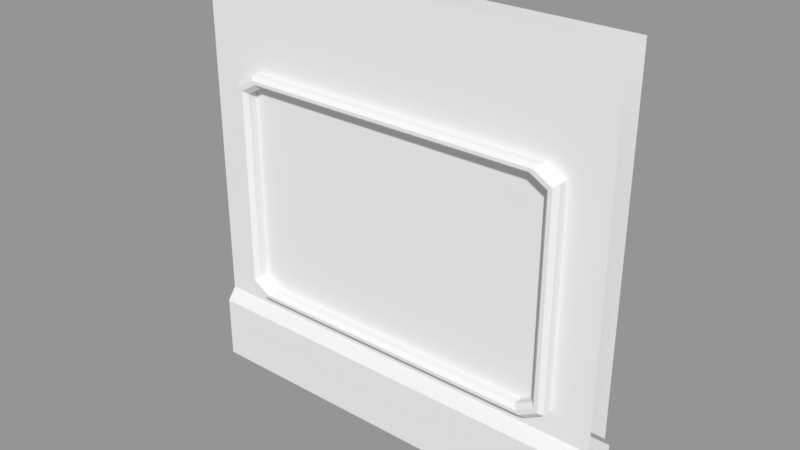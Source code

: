 # Source: L5_ShopWindowClosed.blend  (saved by Blender 2.79.0; exported with 4.5.12 LTS)
import bpy
from mathutils import Matrix  # noqa: F401  (used for matrix-valued properties, if any)

bpy.ops.wm.read_factory_settings(use_empty=True)
scene = bpy.context.scene
scene.name = 'Scene'

# ---- collections
col_collection_1 = bpy.data.collections.new('Collection 1'); scene.collection.children.link(col_collection_1)

# ---- materials (node trees are filled in below, after node groups)
mat_l5_showwindowclosedm = bpy.data.materials.new('L5_ShowWindowClosedM')
mat_l5_showwindowclosedm.alpha_threshold = 0.0
mat_l5_showwindowclosedm.use_transparent_shadow = False
mat_l5_showwindowclosedm.roughness = 0.5
mat_l5_showwindowclosedm.line_color = (0.0, 0.0, 0.0, 1.0)

# ---- material node trees

# ---- meshes
me_l5_showwindowclosed = bpy.data.meshes.new('L5_ShowWindowClosed')
me_l5_showwindowclosed.from_pydata([(0.7286, -0.06043, 2.0), (1.0, -0.1039, 0.0), (-1.0, -0.1039, 0.0), (0.8143, -0.06043, 2.0), (-0.8143, -0.1039, 0.0), (1.0, -0.06043, 2.0), (-1.0, -0.06043, 2.0), (-0.7286, -0.1039, 0.0), (1.0, -0.1039, 0.3002), (-1.0, -0.1039, 0.3002), (0.7286, -0.1039, 0.0), (1.0, -0.06043, 0.3584), (-1.0, -0.06043, 0.3584), (0.8143, -0.1039, 0.0), (-0.7286, -0.06043, 2.0), (-0.8143, -0.06043, 2.0), (0.8143, -0.1039, 0.3002), (0.7286, -0.1039, 0.3002), (-0.7286, -0.1039, 0.3002), (-0.8143, -0.1039, 0.3002), (0.8143, -0.06043, 0.3584), (0.7286, -0.06043, 0.3584), (-0.7286, -0.06043, 0.3584), (-0.8143, -0.06043, 0.3584), (1.0, -0.06043, 0.4272), (1.0, -0.06043, 0.4764), (1.0, -0.06043, 1.468), (1.0, -0.06043, 1.517), (-1.0, -0.06043, 0.4272), (-1.0, -0.06043, 0.4764), (-1.0, -0.06043, 1.468), (-1.0, -0.06043, 1.517), (0.8143, -0.06043, 1.517), (0.8143, -0.06043, 1.468), (0.8143, -0.06043, 0.4764), (0.8143, -0.06043, 0.4272), (0.7286, -0.06043, 1.517), (0.679, -0.06043, 0.4729), (0.679, -0.06043, 1.471), (0.7286, -0.06043, 0.4272), (-0.7589, -0.06043, 0.5187), (-0.7589, -0.06043, 1.426), (-0.679, -0.06043, 0.4729), (-0.679, -0.06043, 1.471), (-0.7286, -0.06043, 1.517), (0.7589, -0.06043, 0.5187), (-0.7286, -0.06043, 0.4272), (-0.8143, -0.06043, 1.517), (-0.8143, -0.06043, 1.468), (-0.8143, -0.06043, 0.4764), (-0.8143, -0.06043, 0.4272), (0.8143, -0.1057, 1.468), (0.8143, -0.1057, 0.4764), (-0.7589, -0.1057, 0.5187), (-0.679, -0.1057, 0.4729), (-0.7589, -0.1057, 1.426), (-0.679, -0.1057, 1.471), (0.679, -0.1057, 1.471), (0.7589, -0.1057, 1.426), (0.7589, -0.1057, 0.5187), (0.679, -0.1057, 0.4729), (-0.8143, -0.1057, 1.468), (-0.8143, -0.1057, 0.4764), (0.7286, -0.1057, 0.4272), (-0.7286, -0.1057, 0.4272), (0.7286, -0.1057, 1.517), (-0.7286, -0.1057, 1.517), (0.7121, -0.1264, 0.4424), (0.6956, -0.1264, 0.4576), (-0.6956, -0.1264, 0.4576), (-0.7121, -0.1264, 0.4424), (-0.7958, -0.1264, 1.454), (-0.7774, -0.1264, 1.44), (-0.6956, -0.1264, 1.487), (-0.7121, -0.1264, 1.502), (0.6956, -0.1264, 1.487), (0.7121, -0.1264, 1.502), (-0.7774, -0.1264, 0.5046), (-0.7958, -0.1264, 0.4905), (0.7958, -0.1264, 0.4905), (0.7774, -0.1264, 0.5046), (0.7774, -0.1264, 1.44), (0.7958, -0.1264, 1.454), (0.7286, 0.06043, 2.0), (1.0, 0.1039, 0.0), (-1.0, 0.1039, 0.0), (0.8143, 0.06043, 2.0), (-0.8143, 0.1039, 0.0), (1.0, 0.06043, 2.0), (-1.0, 0.06043, 2.0), (-0.7286, 0.1039, 0.0), (1.0, 0.1039, 0.3002), (-1.0, 0.1039, 0.3002), (0.7286, 0.1039, 0.0), (1.0, 0.06043, 0.3584), (-1.0, 0.06043, 0.3584), (0.8143, 0.1039, 0.0), (-0.7286, 0.06043, 2.0), (-0.8143, 0.06043, 2.0), (0.8143, 0.1039, 0.3002), (0.7286, 0.1039, 0.3002), (-0.7286, 0.1039, 0.3002), (-0.8143, 0.1039, 0.3002), (0.8143, 0.06043, 0.3584), (0.7286, 0.06043, 0.3584), (-0.7286, 0.06043, 0.3584), (-0.8143, 0.06043, 0.3584), (1.0, 0.06043, 0.4272), (1.0, 0.06043, 0.4764), (1.0, 0.06043, 1.468), (1.0, 0.06043, 1.517), (-1.0, 0.06043, 0.4272), (-1.0, 0.06043, 0.4764), (-1.0, 0.06043, 1.468), (-1.0, 0.06043, 1.517), (0.8143, 0.06043, 1.517), (0.8143, 0.06043, 1.468), (0.8143, 0.06043, 0.4764), (0.8143, 0.06043, 0.4272), (0.7286, 0.06043, 1.517), (0.679, 0.06043, 0.4729), (0.679, 0.06043, 1.471), (0.7286, 0.06043, 0.4272), (-0.7589, 0.06043, 0.5187), (0.7589, -0.06043, 1.426), (-0.679, 0.06043, 0.4729), (-0.679, 0.06043, 1.471), (-0.7286, 0.06043, 1.517), (0.7589, 0.06043, 0.5187), (-0.7286, 0.06043, 0.4272), (-0.8143, 0.06043, 1.517), (-0.8143, 0.06043, 1.468), (-0.8143, 0.06043, 0.4764), (-0.8143, 0.06043, 0.4272), (0.8143, 0.1057, 1.468), (0.8143, 0.1057, 0.4764), (-0.7589, 0.1057, 0.5187), (-0.679, 0.1057, 0.4729), (-0.7589, 0.1057, 1.426), (-0.679, 0.1057, 1.471), (0.679, 0.1057, 1.471), (0.7589, 0.1057, 1.426), (0.7589, 0.1057, 0.5187), (0.679, 0.1057, 0.4729), (-0.8143, 0.1057, 1.468), (-0.8143, 0.1057, 0.4764), (0.7286, 0.1057, 0.4272), (-0.7286, 0.1057, 0.4272), (0.7286, 0.1057, 1.517), (-0.7286, 0.1057, 1.517), (0.7121, 0.1264, 0.4424), (0.6956, 0.1264, 0.4576), (-0.6956, 0.1264, 0.4576), (-0.7121, 0.1264, 0.4424), (-0.7958, 0.1264, 1.454), (-0.7774, 0.1264, 1.44), (-0.6956, 0.1264, 1.487), (-0.7121, 0.1264, 1.502), (0.6956, 0.1264, 1.487), (0.7121, 0.1264, 1.502), (-0.7774, 0.1264, 0.5046), (-0.7958, 0.1264, 0.4905), (0.7958, 0.1264, 0.4905), (0.7774, 0.1264, 0.5046), (0.7774, 0.1264, 1.44), (0.7958, 0.1264, 1.454), (-0.7589, 0.06043, 1.426), (0.7589, 0.06043, 1.426)], [], [(10, 17, 18, 7), (47, 15, 6, 31), (13, 16, 17, 10), (1, 8, 16, 13), (18, 22, 23, 19), (4, 19, 9, 2), (17, 21, 22, 18), (16, 20, 21, 17), (19, 23, 12, 9), (8, 11, 20, 16), (7, 18, 19, 4), (27, 5, 3, 32), (32, 3, 0, 36), (42, 40, 53, 54), (49, 46, 64, 62), (44, 14, 15, 47), (22, 46, 50, 23), (37, 42, 54, 60), (44, 48, 61, 66), (124, 45, 59, 58), (45, 37, 60, 59), (35, 34, 39), (21, 39, 46, 22), (0, 14, 44, 36), (40, 41, 55, 53), (34, 33, 51, 52), (20, 35, 39, 21), (33, 32, 36), (47, 48, 44), (50, 46, 49), (11, 24, 35, 20), (24, 25, 34, 35), (25, 26, 33, 34), (26, 27, 32, 33), (23, 50, 28, 12), (50, 49, 29, 28), (49, 48, 30, 29), (48, 47, 31, 30), (80, 81, 58, 59), (77, 69, 54, 53), (75, 73, 56, 57), (73, 72, 55, 56), (68, 80, 59, 60), (69, 68, 60, 54), (72, 77, 53, 55), (81, 75, 57, 58), (46, 39, 63, 64), (41, 43, 56, 55), (39, 34, 52, 63), (48, 49, 62, 61), (43, 38, 57, 56), (33, 36, 65, 51), (36, 44, 66, 65), (38, 124, 58, 57), (51, 65, 76, 82), (82, 76, 75, 81), (61, 62, 78, 71), (71, 78, 77, 72), (64, 63, 67, 70), (70, 67, 68, 69), (63, 52, 79, 67), (67, 79, 80, 68), (66, 61, 71, 74), (74, 71, 72, 73), (65, 66, 74, 76), (76, 74, 73, 75), (62, 64, 70, 78), (78, 70, 69, 77), (52, 51, 82, 79), (79, 82, 81, 80), (93, 90, 101, 100), (130, 114, 89, 98), (96, 93, 100, 99), (84, 96, 99, 91), (101, 102, 106, 105), (87, 85, 92, 102), (100, 101, 105, 104), (99, 100, 104, 103), (102, 92, 95, 106), (91, 99, 103, 94), (90, 87, 102, 101), (110, 115, 86, 88), (115, 119, 83, 86), (125, 137, 136, 123), (132, 145, 147, 129), (127, 130, 98, 97), (105, 106, 133, 129), (120, 143, 137, 125), (127, 149, 144, 131), (167, 141, 142, 128), (128, 142, 143, 120), (118, 122, 117), (104, 105, 129, 122), (83, 119, 127, 97), (123, 136, 138, 166), (117, 135, 134, 116), (103, 104, 122, 118), (116, 119, 115), (130, 127, 131), (133, 132, 129), (94, 103, 118, 107), (107, 118, 117, 108), (108, 117, 116, 109), (109, 116, 115, 110), (106, 95, 111, 133), (133, 111, 112, 132), (132, 112, 113, 131), (131, 113, 114, 130), (163, 142, 141, 164), (160, 136, 137, 152), (158, 140, 139, 156), (156, 139, 138, 155), (151, 143, 142, 163), (152, 137, 143, 151), (155, 138, 136, 160), (164, 141, 140, 158), (129, 147, 146, 122), (166, 138, 139, 126), (122, 146, 135, 117), (131, 144, 145, 132), (126, 139, 140, 121), (116, 134, 148, 119), (119, 148, 149, 127), (121, 140, 141, 167), (134, 165, 159, 148), (165, 164, 158, 159), (144, 154, 161, 145), (154, 155, 160, 161), (147, 153, 150, 146), (153, 152, 151, 150), (146, 150, 162, 135), (150, 151, 163, 162), (149, 157, 154, 144), (157, 156, 155, 154), (148, 159, 157, 149), (159, 158, 156, 157), (145, 161, 153, 147), (161, 160, 152, 153), (135, 162, 165, 134), (162, 163, 164, 165), (43, 42, 37, 38), (126, 121, 120, 125), (37, 45, 124, 38), (120, 121, 167, 128), (125, 123, 166, 126), (42, 43, 41, 40)])
_uv = me_l5_showwindowclosed.uv_layers.new(name='UVMap')
_uv.uv.foreach_set('vector', [0.4319, 0.0002785, 0.4319, 0.07525, 0.06806, 0.07525, 0.06806, 0.0002793, 0.04666, 0.3827, 0.04666, 0.5033, 0.0002784, 0.5033, 0.0002785, 0.3827, 0.4533, 0.0002785, 0.4533, 0.07525, 0.4319, 0.07525, 0.4319, 0.0002785, 0.4997, 0.0002784, 0.4997, 0.07524, 0.4533, 0.07525, 0.4533, 0.0002785, 0.06806, 0.07525, 0.06806, 0.09338, 0.04666, 0.09338, 0.04666, 0.07525, 0.04666, 0.0002793, 0.04666, 0.07525, 0.0002787, 0.07525, 0.0002789, 0.0002792, 0.4319, 0.07525, 0.4319, 0.09338, 0.06806, 0.09338, 0.06806, 0.07525, 0.4533, 0.07525, 0.4533, 0.09338, 0.4319, 0.09338, 0.4319, 0.07525, 0.04666, 0.07525, 0.04666, 0.09338, 0.0002787, 0.09338, 0.0002787, 0.07525, 0.4997, 0.07524, 0.4997, 0.09338, 0.4533, 0.09338, 0.4533, 0.07525, 0.06806, 0.0002793, 0.06806, 0.07525, 0.04666, 0.07525, 0.04666, 0.0002793, 0.4997, 0.3827, 0.4997, 0.5033, 0.4533, 0.5033, 0.4533, 0.3827, 0.4533, 0.3827, 0.4533, 0.5033, 0.4319, 0.5033, 0.4319, 0.3827, 0.7265, 0.756, 0.7217, 0.7785, 0.7107, 0.7762, 0.7155, 0.7537, 0.6784, 0.7762, 0.6836, 0.752, 0.6946, 0.7544, 0.6895, 0.7785, 0.06806, 0.3827, 0.06806, 0.5033, 0.04666, 0.5033, 0.04666, 0.3827, 0.06806, 0.09338, 0.06806, 0.1106, 0.04666, 0.1106, 0.04666, 0.09338, 0.593, 0.8761, 0.2647, 0.8762, 0.2647, 0.8652, 0.593, 0.8652, 0.8064, 0.7948, 0.7817, 0.7948, 0.7817, 0.7836, 0.8064, 0.7836, 0.7546, 0.7409, 0.7546, 0.5145, 0.7659, 0.5145, 0.7659, 0.7409, 0.6962, 0.8219, 0.6732, 0.8219, 0.6732, 0.8106, 0.6962, 0.8106, 0.4533, 0.1106, 0.4533, 0.1229, 0.4319, 0.1106, 0.4319, 0.09338, 0.4319, 0.1106, 0.06806, 0.1106, 0.06806, 0.09338, 0.4319, 0.5033, 0.06806, 0.5033, 0.06806, 0.3827, 0.4319, 0.3827, 0.6709, 0.5145, 0.6709, 0.7409, 0.6596, 0.7409, 0.6596, 0.5145, 0.7957, 0.5039, 0.7957, 0.7515, 0.7844, 0.7515, 0.7844, 0.5039, 0.4533, 0.09338, 0.4533, 0.1106, 0.4319, 0.1106, 0.4319, 0.09338, 0.4533, 0.3704, 0.4533, 0.3827, 0.4319, 0.3827, 0.04666, 0.3827, 0.04666, 0.3704, 0.06806, 0.3827, 0.04666, 0.1106, 0.06806, 0.1106, 0.04666, 0.1229, 0.4997, 0.09338, 0.4997, 0.1106, 0.4533, 0.1106, 0.4533, 0.09338, 0.4997, 0.1106, 0.4997, 0.1229, 0.4533, 0.1229, 0.4533, 0.1106, 0.4997, 0.1229, 0.4997, 0.3704, 0.4533, 0.3704, 0.4533, 0.1229, 0.4997, 0.3704, 0.4997, 0.3827, 0.4533, 0.3827, 0.4533, 0.3704, 0.04666, 0.09338, 0.04666, 0.1106, 0.0002787, 0.1106, 0.0002787, 0.09338, 0.04666, 0.1106, 0.04666, 0.1229, 0.0002787, 0.1229, 0.0002787, 0.1106, 0.04666, 0.1229, 0.04666, 0.3704, 0.0002786, 0.3704, 0.0002787, 0.1229, 0.04666, 0.3704, 0.04666, 0.3827, 0.0002785, 0.3827, 0.0002786, 0.3704, 0.7729, 0.5109, 0.7729, 0.7444, 0.7659, 0.7409, 0.7659, 0.5145, 0.7029, 0.7768, 0.7078, 0.7538, 0.7155, 0.7537, 0.7107, 0.7762, 0.5944, 0.8939, 0.2582, 0.8939, 0.2622, 0.8877, 0.5904, 0.8877, 0.8097, 0.7708, 0.7862, 0.7708, 0.7884, 0.7633, 0.8114, 0.7633, 0.6749, 0.8032, 0.6984, 0.8032, 0.6962, 0.8106, 0.6732, 0.8106, 0.2607, 0.859, 0.597, 0.859, 0.593, 0.8652, 0.2647, 0.8652, 0.6526, 0.7444, 0.6526, 0.5109, 0.6596, 0.5145, 0.6596, 0.7409, 0.6534, 0.7537, 0.6485, 0.7768, 0.6408, 0.7769, 0.6456, 0.7544, 0.2502, 0.8358, 0.6049, 0.8358, 0.6049, 0.8468, 0.2502, 0.8468, 0.7884, 0.752, 0.8114, 0.752, 0.8114, 0.7633, 0.7884, 0.7633, 0.6782, 0.7791, 0.7029, 0.7791, 0.7029, 0.7904, 0.6782, 0.7904, 0.6298, 0.7515, 0.6298, 0.5039, 0.6411, 0.5039, 0.6411, 0.7515, 0.2622, 0.8768, 0.5904, 0.8767, 0.5904, 0.8877, 0.2622, 0.8877, 0.6779, 0.7544, 0.6727, 0.7785, 0.6617, 0.7762, 0.6668, 0.752, 0.6049, 0.9171, 0.2502, 0.9171, 0.2502, 0.9061, 0.6049, 0.9061, 0.6298, 0.7745, 0.6346, 0.752, 0.6456, 0.7544, 0.6408, 0.7769, 0.6668, 0.752, 0.6617, 0.7762, 0.6541, 0.7763, 0.6591, 0.7527, 0.6591, 0.7527, 0.6541, 0.7763, 0.6485, 0.7768, 0.6534, 0.7537, 0.6411, 0.7515, 0.6411, 0.5039, 0.648, 0.5074, 0.648, 0.7479, 0.648, 0.7479, 0.648, 0.5074, 0.6526, 0.5109, 0.6526, 0.7444, 0.2502, 0.8468, 0.6049, 0.8468, 0.6009, 0.853, 0.2542, 0.853, 0.2542, 0.853, 0.6009, 0.853, 0.597, 0.859, 0.2607, 0.859, 0.6782, 0.7904, 0.7029, 0.7904, 0.7007, 0.7978, 0.6765, 0.7978, 0.6765, 0.7978, 0.7007, 0.7978, 0.6984, 0.8032, 0.6749, 0.8032, 0.8064, 0.7836, 0.7817, 0.7836, 0.7839, 0.7761, 0.8081, 0.7761, 0.8081, 0.7761, 0.7839, 0.7761, 0.7862, 0.7708, 0.8097, 0.7708, 0.6049, 0.9061, 0.2502, 0.9061, 0.2542, 0.8999, 0.6009, 0.8999, 0.6009, 0.8999, 0.2542, 0.8999, 0.2582, 0.8939, 0.5944, 0.8939, 0.6895, 0.7785, 0.6946, 0.7544, 0.7023, 0.7543, 0.6972, 0.7779, 0.6972, 0.7779, 0.7023, 0.7543, 0.7078, 0.7538, 0.7029, 0.7768, 0.7844, 0.5039, 0.7844, 0.7515, 0.7775, 0.7479, 0.7775, 0.5074, 0.7775, 0.5074, 0.7775, 0.7479, 0.7729, 0.7444, 0.7729, 0.5109, 0.5681, 0.0002788, 0.9319, 0.0002785, 0.9319, 0.07525, 0.5681, 0.07525, 0.9533, 0.3827, 0.9997, 0.3827, 0.9997, 0.5033, 0.9533, 0.5033, 0.5467, 0.0002788, 0.5681, 0.0002788, 0.5681, 0.07525, 0.5467, 0.07525, 0.5003, 0.0002788, 0.5467, 0.0002788, 0.5467, 0.07525, 0.5003, 0.07525, 0.9319, 0.07525, 0.9533, 0.07525, 0.9533, 0.09338, 0.9319, 0.09338, 0.9533, 0.0002785, 0.9997, 0.0002784, 0.9997, 0.07524, 0.9533, 0.07525, 0.5681, 0.07525, 0.9319, 0.07525, 0.9319, 0.09338, 0.5681, 0.09338, 0.5467, 0.07525, 0.5681, 0.07525, 0.5681, 0.09338, 0.5467, 0.09338, 0.9533, 0.07525, 0.9997, 0.07524, 0.9997, 0.09338, 0.9533, 0.09338, 0.5003, 0.07525, 0.5467, 0.07525, 0.5467, 0.09338, 0.5003, 0.09338, 0.9319, 0.0002785, 0.9533, 0.0002785, 0.9533, 0.07525, 0.9319, 0.07525, 0.5003, 0.3827, 0.5467, 0.3827, 0.5467, 0.5033, 0.5003, 0.5033, 0.5467, 0.3827, 0.5681, 0.3827, 0.5681, 0.5033, 0.5467, 0.5033, 0.7463, 0.8088, 0.735, 0.8088, 0.735, 0.7858, 0.7463, 0.7858, 0.7035, 0.7791, 0.7148, 0.7791, 0.7148, 0.8038, 0.7035, 0.8038, 0.9319, 0.3827, 0.9533, 0.3827, 0.9533, 0.5033, 0.9319, 0.5033, 0.9319, 0.09338, 0.9533, 0.09338, 0.9533, 0.1106, 0.9319, 0.1106, 0.5903, 0.7538, 0.5903, 0.7647, 0.2623, 0.7648, 0.2623, 0.7539, 0.7811, 0.7572, 0.7788, 0.7682, 0.7546, 0.7631, 0.757, 0.752, 0.7541, 0.7409, 0.7428, 0.7409, 0.7428, 0.5145, 0.7541, 0.5145, 0.6298, 0.7858, 0.6411, 0.7858, 0.6411, 0.8088, 0.6298, 0.8088, 0.5467, 0.1106, 0.5681, 0.1106, 0.5467, 0.1229, 0.5681, 0.09338, 0.9319, 0.09338, 0.9319, 0.1106, 0.5681, 0.1106, 0.5681, 0.5033, 0.5681, 0.3827, 0.9319, 0.3827, 0.9319, 0.5033, 0.6714, 0.5145, 0.6827, 0.5145, 0.6827, 0.7409, 0.6714, 0.7409, 0.713, 0.5039, 0.7243, 0.5039, 0.7243, 0.7515, 0.713, 0.7515, 0.5467, 0.09338, 0.5681, 0.09338, 0.5681, 0.1106, 0.5467, 0.1106, 0.5467, 0.3704, 0.5681, 0.3827, 0.5467, 0.3827, 0.9533, 0.3827, 0.9319, 0.3827, 0.9533, 0.3704, 0.9533, 0.1106, 0.9533, 0.1229, 0.9319, 0.1106, 0.5003, 0.09338, 0.5467, 0.09338, 0.5467, 0.1106, 0.5003, 0.1106, 0.5003, 0.1106, 0.5467, 0.1106, 0.5467, 0.1229, 0.5003, 0.1229, 0.5003, 0.1229, 0.5467, 0.1229, 0.5467, 0.3704, 0.5003, 0.3704, 0.5003, 0.3704, 0.5467, 0.3704, 0.5467, 0.3827, 0.5003, 0.3827, 0.9533, 0.09338, 0.9997, 0.09338, 0.9997, 0.1106, 0.9533, 0.1106, 0.9533, 0.1106, 0.9997, 0.1106, 0.9997, 0.1229, 0.9533, 0.1229, 0.9533, 0.1229, 0.9997, 0.1229, 0.9997, 0.3704, 0.9533, 0.3704, 0.9533, 0.3704, 0.9997, 0.3704, 0.9997, 0.3827, 0.9533, 0.3827, 0.7359, 0.5109, 0.7428, 0.5145, 0.7428, 0.7409, 0.7359, 0.7444, 0.7276, 0.7836, 0.735, 0.7858, 0.735, 0.8088, 0.7276, 0.8071, 0.5967, 0.818, 0.5927, 0.8242, 0.2647, 0.8243, 0.2607, 0.8181, 0.7794, 0.7814, 0.7795, 0.7891, 0.757, 0.7843, 0.7564, 0.7765, 0.6485, 0.8071, 0.6411, 0.8088, 0.6411, 0.7858, 0.6485, 0.7836, 0.2583, 0.771, 0.2623, 0.7648, 0.5903, 0.7647, 0.5943, 0.771, 0.6896, 0.7444, 0.6827, 0.7409, 0.6827, 0.5145, 0.6896, 0.5109, 0.82, 0.5284, 0.819, 0.5361, 0.7963, 0.5397, 0.7967, 0.5321, 0.2502, 0.7942, 0.2502, 0.7832, 0.6048, 0.7832, 0.6048, 0.7942, 0.7546, 0.7953, 0.757, 0.7843, 0.7795, 0.7891, 0.7771, 0.8001, 0.6726, 0.8038, 0.6613, 0.8038, 0.6613, 0.7791, 0.6726, 0.7791, 0.7125, 0.7515, 0.7012, 0.7515, 0.7012, 0.5039, 0.7125, 0.5039, 0.2647, 0.8352, 0.2647, 0.8243, 0.5927, 0.8242, 0.5927, 0.8352, 0.8206, 0.5039, 0.8224, 0.515, 0.798, 0.5189, 0.7963, 0.5078, 0.6048, 0.7948, 0.6048, 0.8058, 0.2502, 0.8058, 0.2502, 0.7948, 0.798, 0.5509, 0.7963, 0.5397, 0.819, 0.5361, 0.8208, 0.5472, 0.8224, 0.515, 0.8214, 0.5227, 0.7976, 0.5266, 0.798, 0.5189, 0.8214, 0.5227, 0.82, 0.5284, 0.7967, 0.5321, 0.7976, 0.5266, 0.7012, 0.7515, 0.6942, 0.7479, 0.6942, 0.5074, 0.7012, 0.5039, 0.6942, 0.7479, 0.6896, 0.7444, 0.6896, 0.5109, 0.6942, 0.5074, 0.2502, 0.7832, 0.2542, 0.777, 0.6008, 0.777, 0.6048, 0.7832, 0.2542, 0.777, 0.2583, 0.771, 0.5943, 0.771, 0.6008, 0.777, 0.6613, 0.8038, 0.6539, 0.8054, 0.6539, 0.7813, 0.6613, 0.7791, 0.6539, 0.8054, 0.6485, 0.8071, 0.6485, 0.7836, 0.6539, 0.7813, 0.7788, 0.7682, 0.7789, 0.7759, 0.7553, 0.7708, 0.7546, 0.7631, 0.7789, 0.7759, 0.7794, 0.7814, 0.7564, 0.7765, 0.7553, 0.7708, 0.6048, 0.8058, 0.6008, 0.8121, 0.2542, 0.8121, 0.2502, 0.8058, 0.6008, 0.8121, 0.5967, 0.818, 0.2607, 0.8181, 0.2542, 0.8121, 0.7148, 0.7791, 0.7222, 0.7813, 0.7222, 0.8054, 0.7148, 0.8038, 0.7222, 0.7813, 0.7276, 0.7836, 0.7276, 0.8071, 0.7222, 0.8054, 0.7243, 0.5039, 0.7313, 0.5074, 0.7313, 0.7479, 0.7243, 0.7515, 0.7313, 0.5074, 0.7359, 0.5109, 0.7359, 0.7444, 0.7313, 0.7479, 0.2702, 0.7533, 0.2702, 0.5039, 0.6093, 0.5039, 0.6093, 0.7533, 0.0002784, 0.863, 0.0002785, 0.5238, 0.2496, 0.5238, 0.2496, 0.863, 0.6093, 0.5039, 0.6292, 0.5154, 0.6292, 0.7418, 0.6093, 0.7533, 0.2496, 0.5238, 0.0002785, 0.5238, 0.01174, 0.5039, 0.2382, 0.5039, 0.2496, 0.863, 0.2382, 0.8829, 0.01174, 0.8829, 0.0002784, 0.863, 0.2702, 0.5039, 0.2702, 0.7533, 0.2502, 0.7418, 0.2502, 0.5154])
me_l5_showwindowclosed.materials.append(mat_l5_showwindowclosedm)
me_l5_showwindowclosed.use_remesh_preserve_volume = False
me_l5_showwindowclosed.use_remesh_preserve_attributes = False
me_l5_showwindowclosed.use_mirror_vertex_groups = False
me_l5_showwindowclosed.update()

# ---- objects
ob_l5_showwindowclosed = bpy.data.objects.new('L5_ShowWindowClosed', me_l5_showwindowclosed)

# ---- transforms, parenting, visibility, modifiers, constraints
ob_l5_showwindowclosed.location = (0.0, 0.0, 0.0)
ob_l5_showwindowclosed.lock_rotations_4d = False
ob_l5_showwindowclosed.empty_display_type = 'ARROWS'
ob_l5_showwindowclosed.lineart.crease_threshold = 0.0

# ---- collection membership
col_collection_1.objects.link(ob_l5_showwindowclosed)

# ---- scene / render settings (as saved in the file)
scene.frame_start = 1; scene.frame_end = 250; scene.frame_set(1)
scene.render.engine = 'BLENDER_EEVEE_NEXT'
scene.render.resolution_percentage = 50
scene.render.dither_intensity = 0.0
scene.cycles.use_denoising = False
scene.cycles.samples = 128
scene.cycles.sampling_pattern = 'TABULATED_SOBOL'
scene.cycles.light_sampling_threshold = 0.0
scene.cycles.use_adaptive_sampling = False
scene.cycles.use_light_tree = False
scene.cycles.blur_glossy = 0.0
scene.cycles.sample_clamp_indirect = 0.0
scene.view_settings.view_transform = 'Standard'
bpy.context.view_layer.update()

# ---- added for rendering (the .blend has no active camera and no usable light): camera, sun + grey world if the file has none
cam_auto = bpy.data.cameras.new('AutoCamera')
cam_auto.lens = 50.0
cam_auto.sensor_width = 36.0
cam_auto.clip_end = 1000.0
ob_auto_camera = bpy.data.objects.new('AutoCamera', cam_auto)
scene.collection.objects.link(ob_auto_camera)
ob_auto_camera.location = (2.62736, -3.15283, 3.10189)
ob_auto_camera.rotation_euler = (1.09748, -7.21219e-08, 0.694738)
scene.camera = ob_auto_camera
light_auto_sun = bpy.data.lights.new('AutoSun', 'SUN')
light_auto_sun.energy = 3.0
light_auto_sun.angle = 0.0523599
ob_auto_sun = bpy.data.objects.new('AutoSun', light_auto_sun)
scene.collection.objects.link(ob_auto_sun)
ob_auto_sun.rotation_euler = (0.872665, 0.174533, 0.523599)
if scene.world is None:
    world_auto = bpy.data.worlds.new('AutoWorld')
    world_auto.color = (0.3, 0.3, 0.3)
    scene.world = world_auto
bpy.context.view_layer.update()
